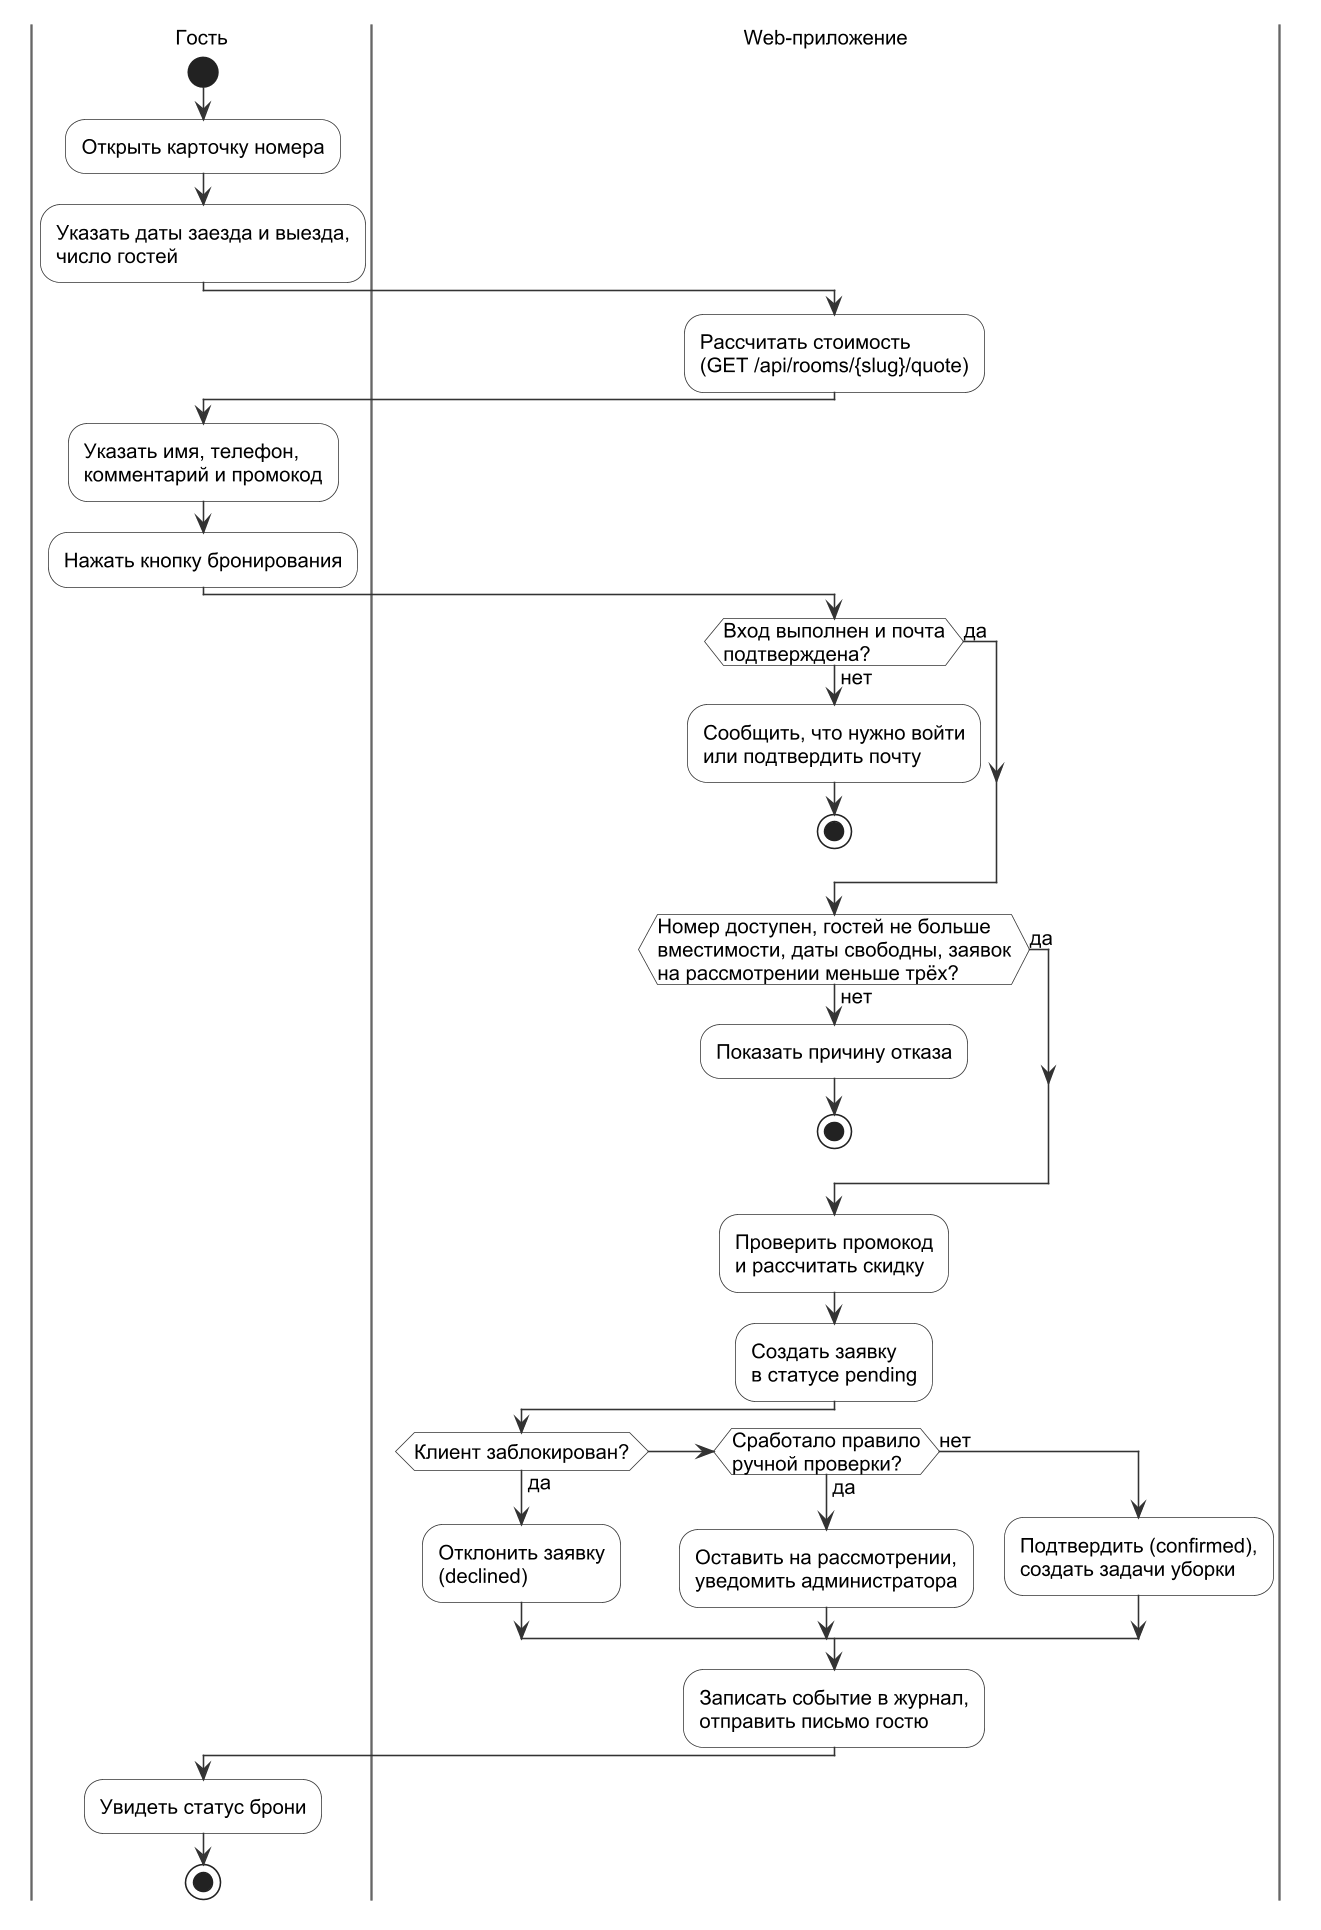

The diagram above was rendered by PlantUML. Its source (embedded in the PNG):
@startuml
!include _style.iuml
|Гость|
start
:Открыть карточку номера;
:Указать даты заезда и выезда,\nчисло гостей;
|Web-приложение|
:Рассчитать стоимость\n(GET /api/rooms/{slug}/quote);
|Гость|
:Указать имя, телефон,\nкомментарий и промокод;
:Нажать кнопку бронирования;
|Web-приложение|
if (Вход выполнен и почта\nподтверждена?) then (нет)
  :Сообщить, что нужно войти\nили подтвердить почту;
  stop
else (да)
endif
if (Номер доступен, гостей не больше\nвместимости, даты свободны, заявок\nна рассмотрении меньше трёх?) then (нет)
  :Показать причину отказа;
  stop
else (да)
endif
:Проверить промокод\nи рассчитать скидку;
:Создать заявку\nв статусе pending;
if (Клиент заблокирован?) then (да)
  :Отклонить заявку\n(declined);
elseif (Сработало правило\nручной проверки?) then (да)
  :Оставить на рассмотрении,\nуведомить администратора;
else (нет)
  :Подтвердить (confirmed),\nсоздать задачи уборки;
endif
:Записать событие в журнал,\nотправить письмо гостю;
|Гость|
:Увидеть статус брони;
stop
@enduml